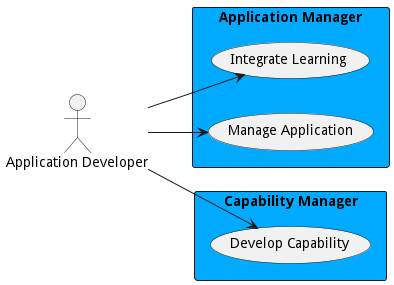

The diagram above was rendered by PlantUML. Its source (embedded in the PNG):
@startuml

left to right direction


Actor "Application Developer" as ApplicationDeveloper


rectangle "Application Manager" as am #00aaff {
        usecase "Integrate Learning" as IntegrateLearning
    ApplicationDeveloper --> IntegrateLearning
    usecase "Manage Application" as ManageApplication
    ApplicationDeveloper --> ManageApplication

}

rectangle "Capability Manager" as cm #00aaff {
        usecase "Develop Capability" as DevelopCapability
    ApplicationDeveloper --> DevelopCapability

}


@enduml